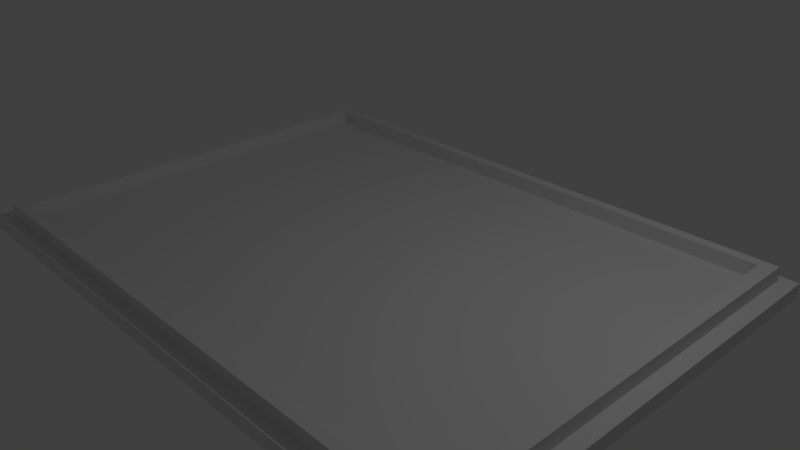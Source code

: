 # Source: top.blend  (saved by Blender 2.79.0; exported with 4.5.12 LTS)
import bpy
from mathutils import Matrix  # noqa: F401  (used for matrix-valued properties, if any)

bpy.ops.wm.read_factory_settings(use_empty=True)
scene = bpy.context.scene
scene.name = 'Scene'

# ---- collections
col_collection_1 = bpy.data.collections.new('Collection 1'); scene.collection.children.link(col_collection_1)

# ---- materials (node trees are filled in below, after node groups)
mat_material = bpy.data.materials.new('Material')
mat_material.alpha_threshold = 0.0
mat_material.use_transparent_shadow = False
mat_material.roughness = 0.5
mat_material.line_color = (0.0, 0.0, 0.0, 1.0)

# ---- material node trees

# ---- world
world_world = bpy.data.worlds.new('World'); scene.world = world_world
world_world.color = (0.05088, 0.05088, 0.05088)
world_world.use_sun_shadow = False
world_world.sun_shadow_jitter_overblur = 0.0
world_world.cycles.sampling_method = 'MANUAL'

# ---- cameras
cam_camera = bpy.data.cameras.new('Camera')
cam_camera.clip_end = 100.0
cam_camera.lens = 35.0
cam_camera.sensor_width = 32.0
cam_camera.sensor_height = 18.0
cam_camera.ortho_scale = 7.314
cam_camera.dof.focus_distance = 0.0
cam_camera.dof.aperture_fstop = 128.0

# ---- lights
light_lamp = bpy.data.lights.new('Lamp', 'POINT')
light_lamp.transmission_factor = 0.0
light_lamp.cutoff_distance = 30.0
light_lamp.energy = 100.0
light_lamp.shadow_buffer_clip_start = 1.001
light_lamp.shadow_soft_size = 0.1
light_lamp.shadow_maximum_resolution = 0.006
light_lamp.use_absolute_resolution = True

# ---- meshes
me_cube = bpy.data.meshes.new('Cube')
me_cube.from_pydata([(1.0, 1.0, -1.0), (1.0, -1.0, -1.0), (-1.0, -1.0, -1.0), (-1.0, 1.0, -1.0), (1.0, 1.0, 1.0), (1.0, -1.0, 1.0), (-1.0, -1.0, 1.0), (-1.0, 1.0, 1.0), (0.95, 0.95, 1.0), (0.95, -0.95, 1.0), (-0.95, 0.95, 1.0), (-0.95, -0.95, 1.0), (0.95, 0.95, 3.0), (0.95, -0.95, 3.0), (-0.95, 0.95, 3.0), (-0.95, -0.95, 3.0), (0.9025, 0.9025, 3.0), (0.9025, -0.9025, 3.0), (-0.9025, 0.9025, 3.0), (-0.9025, -0.9025, 3.0), (0.9025, 0.9025, 1.0), (0.9025, -0.9025, 1.0), (-0.9025, 0.9025, 1.0), (-0.9025, -0.9025, 1.0)], [], [(0, 1, 2, 3), (7, 6, 11, 10), (0, 4, 5, 1), (1, 5, 6, 2), (2, 6, 7, 3), (4, 0, 3, 7), (8, 10, 14, 12), (4, 7, 10, 8), (6, 5, 9, 11), (5, 4, 8, 9), (14, 15, 19, 18), (11, 9, 13, 15), (9, 8, 12, 13), (10, 11, 15, 14), (16, 18, 22, 20), (12, 14, 18, 16), (15, 13, 17, 19), (13, 12, 16, 17), (20, 22, 23, 21), (19, 17, 21, 23), (17, 16, 20, 21), (18, 19, 23, 22)])
me_cube.materials.append(mat_material)
me_cube.use_remesh_preserve_volume = False
me_cube.use_remesh_preserve_attributes = False
me_cube.use_mirror_vertex_groups = False
me_cube.update()

# ---- objects
ob_cube = bpy.data.objects.new('Cube', me_cube)
ob_lamp = bpy.data.objects.new('Lamp', light_lamp)
ob_camera = bpy.data.objects.new('Camera', cam_camera)

# ---- transforms, parenting, visibility, modifiers, constraints
ob_cube.location = (0.0, 0.0, 0.0)
ob_cube.scale = (4.2, 3.1, 0.1)
ob_cube.lock_rotations_4d = False
ob_cube.empty_display_type = 'ARROWS'
ob_cube.lineart.crease_threshold = 0.0
ob_lamp.location = (4.076, 1.005, 5.904)
ob_lamp.rotation_euler = (0.6503, 0.05522, 1.866)
ob_lamp.lock_rotations_4d = False
ob_lamp.empty_display_type = 'ARROWS'
ob_lamp.color = (0.0, 0.0, 0.0, 0.0)
ob_lamp.lineart.crease_threshold = 0.0
ob_camera.location = (7.481, -6.508, 5.344)
ob_camera.rotation_euler = (1.109, 0.0, 0.8149)
ob_camera.lock_rotations_4d = False
ob_camera.empty_display_type = 'ARROWS'
ob_camera.color = (0.0, 0.0, 0.0, 0.0)
ob_camera.display_type = 'WIRE'
ob_camera.lineart.crease_threshold = 0.0

# ---- collection membership
col_collection_1.objects.link(ob_cube)
col_collection_1.objects.link(ob_lamp)
col_collection_1.objects.link(ob_camera)

# ---- scene / render settings (as saved in the file)
scene.camera = ob_camera
scene.frame_start = 1; scene.frame_end = 250; scene.frame_set(1)
scene.render.engine = 'BLENDER_EEVEE_NEXT'
scene.render.resolution_percentage = 50
scene.render.dither_intensity = 0.0
scene.cycles.use_denoising = False
scene.cycles.samples = 128
scene.cycles.sampling_pattern = 'TABULATED_SOBOL'
scene.cycles.use_adaptive_sampling = False
scene.cycles.use_light_tree = False
scene.cycles.blur_glossy = 0.0
scene.cycles.sample_clamp_indirect = 0.0
scene.view_settings.view_transform = 'Standard'
scene.unit_settings.scale_length = 0.01
bpy.context.view_layer.update()
